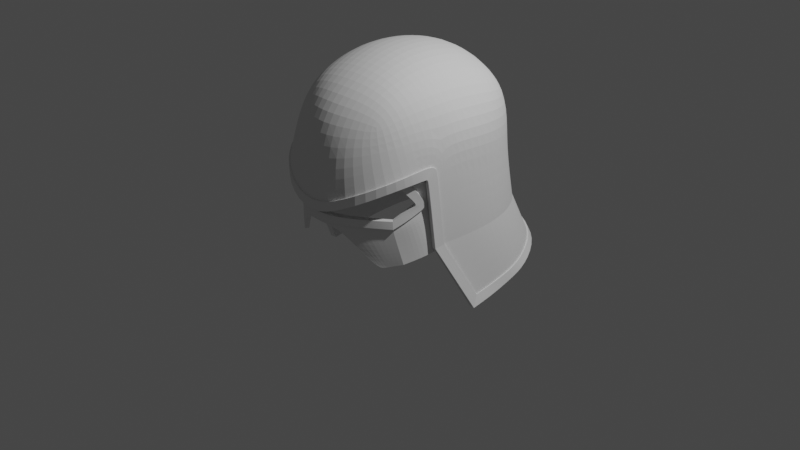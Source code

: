 # Source: helmet.blend  (saved by Blender 3.6.14; exported with 4.5.12 LTS)
import bpy
from mathutils import Matrix  # noqa: F401  (used for matrix-valued properties, if any)

bpy.ops.wm.read_factory_settings(use_empty=True)
scene = bpy.context.scene
scene.name = 'Scene'

# ---- collections
col_collection = bpy.data.collections.new('Collection'); scene.collection.children.link(col_collection)
col_helmet_hi = bpy.data.collections.new('helmet_hi'); scene.collection.children.link(col_helmet_hi)

# ---- world
world_world = bpy.data.worlds.new('World'); scene.world = world_world
world_world.use_nodes = True; world_world.node_tree.nodes.clear()
_N = world_world.node_tree.nodes; _L = world_world.node_tree.links
n0 = _N.new('ShaderNodeOutputWorld'); n0.name = 'World Output'; n0.location = (300, 300)
n1 = _N.new('ShaderNodeBackground'); n1.name = 'Background'; n1.location = (10, 300)
n1.inputs[0].default_value = (0.05088, 0.05088, 0.05088, 1.0)
_L.new(n1.outputs[0], n0.inputs[0])
n0.is_active_output = True
world_world.color = (0.05088, 0.05088, 0.05088)
world_world.use_sun_shadow = False
world_world.sun_shadow_jitter_overblur = 0.0

# ---- cameras
cam_camera = bpy.data.cameras.new('Camera')
cam_camera.clip_end = 100.0
cam_camera.ortho_scale = 7.314

# ---- lights
light_light = bpy.data.lights.new('Light', 'POINT')
light_light.transmission_factor = 0.0
light_light.energy = 1000.0
light_light.shadow_soft_size = 0.1
light_light.shadow_maximum_resolution = 0.006
light_light.use_absolute_resolution = True

# ---- meshes
me_cube = bpy.data.meshes.new('Cube')
me_cube.from_pydata([(0.4712, -0.6465, 0.317), (0.6299, 0.6081, 0.444), (0.0, 0.7514, 0.615), (0.3608, 0.7072, 0.5584), (0.6657, 0.6949, 0.157), (0.6704, 0.699, -0.2441), (0.7008, 0.3391, 0.5391), (0.6543, -0.003418, 0.5856), (0.6237, -0.2559, 0.5526), (0.554, -0.6806, 0.1267), (0.2808, -0.732, 0.3861), (0.0, -0.8022, 0.4041), (0.0, 0.9269, -0.1938), (0.0, 0.9081, 0.2224), (0.3386, 0.8662, -0.1988), (0.3523, 0.8694, 0.1886), (0.8307, 0.3971, -0.214), (0.8465, 0.3743, 0.1915), (0.8481, 0.06185, -0.1566), (0.8546, 0.008104, 0.2049), (0.8211, -0.1643, -0.1675), (0.7859, -0.2161, 0.1901), (0.296, -0.8669, 0.02516), (0.0, -0.929, -0.0316), (0.3567, 0.3843, 0.7644), (0.0, 0.4184, 0.8293), (0.3392, 0.0002977, 0.8069), (0.0, 0.00134, 0.8597), (0.321, -0.2793, 0.7367), (0.0, -0.2845, 0.7848), (0.5494, -0.4988, 0.4786), (0.6838, -0.4759, 0.1627), (0.0, -0.5413, 0.6479), (0.3141, -0.5184, 0.6125), (0.364, 0.9578, -0.8166), (0.6595, 0.8143, -0.8178), (0.8561, -0.07012, -0.8568), (0.8399, 0.4984, -0.828), (0.0, 1.008, -0.8151), (0.88, 0.187, -0.8389), (0.3692, -0.9102, -0.3309), (0.0, -0.9509, -0.4959), (0.6472, -0.678, -0.1663), (0.7401, -0.4181, -0.08582), (0.792, -0.2844, -0.1856), (0.8305, -0.2378, -0.8647), (0.7789, -0.2883, -0.05184), (0.733, 0.9626, -1.275), (0.8999, 0.652, -1.379), (0.3902, 1.165, -1.259), (0.9469, 0.1756, -1.475), (0.0, 1.217, -1.245), (0.9472, 0.4042, -1.422), (0.9476, 0.05217, -1.497), (0.3723, -0.9204, -0.4323), (0.0, -0.9749, -0.5893), (0.6567, -0.6827, -0.2545), (0.7687, -0.4027, -0.1809), (0.779, -0.3748, -0.1738), (0.0, 1.247, -1.317), (0.4002, 1.205, -1.322), (0.7638, 0.9961, -1.335), (0.9416, 0.6805, -1.448), (0.9725, 0.4362, -1.505), (0.9914, 0.2086, -1.558), (0.7423, 0.9705, -1.27), (0.9116, 0.6554, -1.376), (0.7801, -0.3651, -0.2077), (0.8365, -0.3316, -0.8799), (0.0, -0.9646, -0.4938), (0.3745, -0.9222, -0.3294), (0.6576, -0.6865, -0.165), (0.7529, -0.4241, -0.08405), (0.9899, -0.01143, -1.603), (0.792, -0.293, -0.04978), (0.8057, -0.2881, -0.1843), (0.8445, -0.2402, -0.8641), (0.3947, 1.178, -1.252), (0.9572, 0.1742, -1.473), (0.0, 1.233, -1.235), (0.9601, 0.4047, -1.42), (0.9577, 0.04935, -1.495), (0.0, 0.7268, 0.5928), (0.3484, 0.6827, 0.5367), (0.6095, 0.5889, 0.4261), (0.6424, 0.6716, 0.1473), (0.6441, 0.6736, -0.2504), (0.6757, 0.3294, 0.5174), (0.6287, -0.003417, 0.5621), (0.5969, -0.2472, 0.5299), (0.5244, -0.4809, 0.4583), (0.4492, -0.6202, 0.3019), (0.5281, -0.6555, 0.1185), (0.2691, -0.7019, 0.3679), (0.0, -0.7695, 0.3856), (0.0, 0.8908, -0.1995), (0.0, 0.875, 0.2121), (0.3264, 0.8323, -0.2056), (0.3406, 0.8374, 0.1788), (0.7968, 0.3851, -0.22), (0.8149, 0.3637, 0.1808), (0.8115, 0.06126, -0.1611), (0.8214, 0.008128, 0.1937), (0.7847, -0.1581, -0.1712), (0.7517, -0.2082, 0.1798), (0.6509, -0.461, 0.1534), (0.756, -0.2759, -0.1891), (0.3532, -0.8755, -0.3333), (0.2825, -0.833, 0.01833), (0.3521, -0.8716, -0.4362), (0.0, -0.9247, -0.5954), (0.0, -0.8932, -0.03793), (0.0, -0.9145, -0.5), (0.6157, -0.6466, -0.2575), (0.3435, 0.3729, 0.7334), (0.0, 0.4062, 0.7968), (0.3244, 0.001291, 0.7737), (0.0, 0.003448, 0.8239), (0.3079, -0.2675, 0.7038), (0.0, -0.2714, 0.7502), (0.0, -0.5196, 0.618), (0.3021, -0.4974, 0.5841), (0.7215, -0.3815, -0.1869), (0.731, -0.358, -0.1807), (0.0, 1.191, -1.353), (0.3838, 1.16, -1.342), (0.7228, 0.9633, -1.354), (0.883, 0.6658, -1.462), (0.9187, 0.4339, -1.511), (0.9307, 0.2177, -1.56), (0.3521, 0.9244, -0.8274), (0.7087, 0.9417, -1.287), (0.8194, -0.06488, -0.8582), (0.8677, 0.6429, -1.388), (0.0, 0.9728, -0.8259), (0.8443, 0.186, -0.842), (0.3795, 1.135, -1.272), (0.6336, 0.7893, -0.827), (0.9148, 0.1804, -1.477), (0.7304, -0.3521, -0.212), (0.7862, -0.3227, -0.8824), (0.8057, 0.4864, -0.8342), (0.0, 1.183, -1.266), (0.9139, 0.4035, -1.426), (0.7946, -0.2317, -0.8665), (0.6171, -0.6531, -0.169), (0.7059, -0.4035, -0.09058), (0.9257, -0.002811, -1.605), (0.7439, -0.2782, -0.05786), (0.9138, 0.06001, -1.502)], [], [(12, 13, 15, 14), (13, 2, 3, 15), (15, 3, 1, 4), (14, 15, 4, 5), (16, 17, 19, 18), (18, 19, 21, 20), (5, 4, 17, 16), (4, 1, 6, 17), (17, 6, 7, 19), (19, 7, 8, 21), (31, 30, 0, 9), (9, 0, 10, 22), (22, 10, 11, 23), (24, 25, 27, 26), (26, 27, 29, 28), (1, 3, 24, 6), (3, 2, 25, 24), (33, 32, 11, 10), (30, 33, 10, 0), (7, 26, 28, 8), (6, 24, 26, 7), (8, 28, 33, 30), (28, 29, 32, 33), (21, 8, 30, 31), (47, 65, 77, 49), (43, 72, 74, 46), (67, 58, 123, 139), (53, 81, 78, 50), (73, 68, 140, 147), (16, 18, 39, 37), (18, 20, 36, 39), (12, 14, 34, 38), (5, 16, 37, 35), (20, 44, 45, 36), (14, 5, 35, 34), (41, 40, 22, 23), (40, 42, 9, 22), (42, 43, 31, 9), (68, 67, 139, 140), (46, 21, 31, 43), (21, 46, 44, 20), (48, 66, 65, 47), (57, 56, 113, 122), (61, 62, 127, 126), (49, 77, 79, 51), (42, 71, 72, 43), (63, 64, 129, 128), (37, 39, 52, 48), (39, 36, 50, 52), (38, 34, 49, 51), (35, 37, 48, 47), (36, 45, 53, 50), (34, 35, 47, 49), (56, 54, 109, 113), (54, 70, 69, 55), (77, 65, 61, 60), (65, 66, 62, 61), (79, 77, 60, 59), (80, 78, 64, 63), (66, 80, 63, 62), (56, 71, 70, 54), (72, 71, 56, 57), (58, 74, 72, 57), (78, 81, 73, 64), (67, 75, 74, 58), (68, 76, 75, 67), (73, 81, 76, 68), (46, 74, 75, 44), (44, 75, 76, 45), (60, 61, 126, 125), (41, 69, 70, 40), (45, 76, 81, 53), (58, 57, 122, 123), (52, 80, 66, 48), (62, 63, 128, 127), (40, 70, 71, 42), (50, 78, 80, 52), (64, 73, 147, 129), (59, 60, 125, 124), (95, 97, 98, 96), (96, 98, 83, 82), (98, 85, 84, 83), (97, 86, 85, 98), (99, 101, 102, 100), (101, 103, 104, 102), (86, 99, 100, 85), (85, 100, 87, 84), (100, 102, 88, 87), (102, 104, 89, 88), (105, 92, 91, 90), (109, 110, 112, 107), (92, 108, 93, 91), (108, 111, 94, 93), (114, 116, 117, 115), (116, 118, 119, 117), (84, 87, 114, 83), (83, 114, 115, 82), (121, 93, 94, 120), (90, 91, 93, 121), (88, 89, 118, 116), (87, 88, 116, 114), (89, 90, 121, 118), (118, 121, 120, 119), (104, 105, 90, 89), (136, 125, 126, 131), (131, 126, 127, 133), (142, 124, 125, 136), (143, 128, 129, 138), (133, 127, 128, 143), (99, 141, 135, 101), (101, 135, 132, 103), (95, 134, 130, 97), (86, 137, 141, 99), (103, 132, 144, 106), (97, 130, 137, 86), (112, 111, 108, 107), (107, 108, 92, 145), (145, 92, 105, 146), (113, 109, 107, 145), (148, 146, 105, 104), (104, 103, 106, 148), (146, 122, 113, 145), (123, 122, 146, 148), (138, 129, 147, 149), (139, 123, 148, 106), (140, 139, 106, 144), (147, 140, 144, 149), (141, 133, 143, 135), (135, 143, 138, 132), (134, 142, 136, 130), (137, 131, 133, 141), (132, 138, 149, 144), (130, 136, 131, 137), (54, 55, 110, 109)])
_k = {(37, 39): 1.0, (36, 39): 1.0, (34, 38): 1.0, (35, 37): 1.0, (36, 45): 1.0, (34, 35): 1.0, (40, 41): 1.0, (40, 42): 1.0, (42, 43): 1.0, (43, 46): 1.0, (44, 46): 1.0, (44, 45): 1.0, (45, 53): 1.0, (48, 52): 1.0, (50, 52): 1.0, (49, 51): 1.0, (47, 48): 1.0, (50, 53): 1.0, (47, 49): 1.0, (54, 55): 1.0, (54, 56): 1.0, (57, 58): 1.0, (59, 60): 1.0, (60, 61): 1.0, (62, 63): 1.0, (63, 64): 1.0, (61, 62): 1.0, (67, 68): 1.0, (69, 70): 1.0, (70, 71): 1.0, (71, 72): 1.0, (58, 67): 1.0, (64, 73): 1.0, (72, 74): 1.0, (74, 75): 1.0, (75, 76): 1.0, (56, 57): 1.0, (68, 76): 1.0, (68, 73): 1.0, (76, 81): 1.0, (73, 81): 1.0, (66, 80): 1.0, (78, 80): 1.0, (77, 79): 1.0, (65, 66): 1.0, (78, 81): 1.0, (65, 77): 1.0, (53, 81): 1.0, (45, 76): 1.0, (73, 147): 1.0, (68, 140): 1.0, (109, 110): 1.0, (109, 113): 1.0, (122, 123): 1.0, (124, 125): 1.0, (125, 126): 1.0, (127, 128): 1.0, (128, 129): 1.0, (126, 127): 1.0, (139, 140): 1.0, (135, 141): 1.0, (132, 135): 1.0, (130, 134): 1.0, (137, 141): 1.0, (132, 144): 1.0, (130, 137): 1.0, (107, 112): 1.0, (107, 145): 1.0, (145, 146): 1.0, (123, 139): 1.0, (129, 147): 1.0, (146, 148): 1.0, (106, 148): 1.0, (106, 144): 1.0, (113, 122): 1.0, (140, 144): 1.0, (140, 147): 1.0, (144, 149): 1.0, (147, 149): 1.0, (133, 143): 1.0, (138, 143): 1.0, (136, 142): 1.0, (131, 133): 1.0, (138, 149): 1.0, (131, 136): 1.0}
me_cube.attributes.new('crease_edge', 'FLOAT', 'EDGE').data.foreach_set('value', [_k.get((min(e.vertices), max(e.vertices)), 0.0) for e in me_cube.edges])
_uv = me_cube.uv_layers.new(name='UVMap')
_uv.uv.foreach_set('vector', [0.5, 0.375, 0.5625, 0.375, 0.5625, 0.4375, 0.5, 0.4375, 0.5625, 0.375, 0.625, 0.375, 0.625, 0.4375, 0.5625, 0.4375, 0.5625, 0.4375, 0.625, 0.4375, 0.625, 0.5, 0.5625, 0.5, 0.5, 0.4375, 0.5625, 0.4375, 0.5625, 0.5, 0.5, 0.5, 0.5, 0.5625, 0.5625, 0.5625, 0.5625, 0.625, 0.5, 0.625, 0.5, 0.625, 0.5625, 0.625, 0.5625, 0.6737, 0.5, 0.6766, 0.5, 0.5, 0.5625, 0.5, 0.5625, 0.5625, 0.5, 0.5625, 0.5625, 0.5, 0.625, 0.5, 0.625, 0.5625, 0.5625, 0.5625, 0.5625, 0.5625, 0.625, 0.5625, 0.625, 0.625, 0.5625, 0.625, 0.5625, 0.625, 0.625, 0.625, 0.625, 0.6875, 0.5625, 0.6737, 0.5625, 0.7188, 0.625, 0.7188, 0.625, 0.75, 0.5625, 0.75, 0.5625, 0.75, 0.625, 0.75, 0.625, 0.8125, 0.5625, 0.8125, 0.5625, 0.8125, 0.625, 0.8125, 0.625, 0.875, 0.5625, 0.875, 0.6875, 0.5625, 0.75, 0.5625, 0.75, 0.625, 0.6875, 0.625, 0.6875, 0.625, 0.75, 0.625, 0.75, 0.6875, 0.6875, 0.6875, 0.625, 0.5, 0.6875, 0.5, 0.6875, 0.5625, 0.625, 0.5625, 0.6875, 0.5, 0.75, 0.5, 0.75, 0.5625, 0.6875, 0.5625, 0.6875, 0.7188, 0.75, 0.7188, 0.75, 0.75, 0.6875, 0.75, 0.625, 0.7188, 0.6875, 0.7188, 0.6875, 0.75, 0.625, 0.75, 0.625, 0.625, 0.6875, 0.625, 0.6875, 0.6875, 0.625, 0.6875, 0.625, 0.5625, 0.6875, 0.5625, 0.6875, 0.625, 0.625, 0.625, 0.625, 0.6875, 0.6875, 0.6875, 0.6875, 0.7188, 0.625, 0.7188, 0.6875, 0.6875, 0.75, 0.6875, 0.75, 0.7188, 0.6875, 0.7188, 0.5625, 0.6737, 0.625, 0.6875, 0.625, 0.7188, 0.5625, 0.7188, 0.5, 0.5, 0.5, 0.5, 0.5, 0.4375, 0.5, 0.4375, 0.5165, 0.7209, 0.5165, 0.7209, 0.5198, 0.6958, 0.5198, 0.6958, 0.0, 0.0, 0.0, 0.0, 0.0, 0.0, 0.0, 0.0, 0.5, 0.7005, 0.5, 0.7005, 0.5, 0.6734, 0.5, 0.6734, 0.0, 0.0, 0.0, 0.0, 0.0, 0.0, 0.0, 0.0, 0.5, 0.5625, 0.5, 0.625, 0.5, 0.625, 0.5, 0.5625, 0.5, 0.625, 0.5, 0.6766, 0.5, 0.6734, 0.5, 0.625, 0.5, 0.375, 0.5, 0.4375, 0.5, 0.4375, 0.5, 0.375, 0.5, 0.5, 0.5, 0.5625, 0.5, 0.5625, 0.5, 0.5, 0.5, 0.6766, 0.5, 0.7021, 0.5, 0.7037, 0.5, 0.6734, 0.5, 0.4375, 0.5, 0.5, 0.5, 0.5, 0.5, 0.4375, 0.4563, 0.7797, 0.4515, 0.7122, 0.5625, 0.8125, 0.5625, 0.875, 0.4515, 0.7122, 0.4609, 0.6699, 0.5625, 0.75, 0.5625, 0.8125, 0.4609, 0.6699, 0.5165, 0.7209, 0.5625, 0.7188, 0.5625, 0.75, 0.0, 0.0, 0.0, 0.0, 0.0, 0.0, 0.0, 0.0, 0.5198, 0.6958, 0.5625, 0.6737, 0.5625, 0.7188, 0.5165, 0.7209, 0.5625, 0.6737, 0.5198, 0.6958, 0.5, 0.7021, 0.5, 0.6766, 0.5, 0.5625, 0.5, 0.5625, 0.5, 0.5, 0.5, 0.5, 0.0, 0.0, 0.0, 0.0, 0.0, 0.0, 0.0, 0.0, 0.5, 0.5, 0.5, 0.5625, 0.5, 0.5625, 0.5, 0.5, 0.5, 0.4375, 0.5, 0.4375, 0.5, 0.375, 0.5, 0.375, 0.4609, 0.6699, 0.4609, 0.6699, 0.5165, 0.7209, 0.5165, 0.7209, 0.5, 0.625, 0.5, 0.6734, 0.5, 0.6734, 0.5, 0.625, 0.5, 0.5625, 0.5, 0.625, 0.5, 0.625, 0.5, 0.5625, 0.5, 0.625, 0.5, 0.6734, 0.5, 0.6734, 0.5, 0.625, 0.5, 0.375, 0.5, 0.4375, 0.5, 0.4375, 0.5, 0.375, 0.5, 0.5, 0.5, 0.5625, 0.5, 0.5625, 0.5, 0.5, 0.5, 0.6734, 0.5, 0.7037, 0.5, 0.7005, 0.5, 0.6734, 0.5, 0.4375, 0.5, 0.5, 0.5, 0.5, 0.5, 0.4375, 0.0, 0.0, 0.0, 0.0, 0.0, 0.0, 0.0, 0.0, 0.0, 0.0, 0.4515, 0.7122, 0.4563, 0.7797, 0.0, 0.0, 0.5, 0.4375, 0.5, 0.5, 0.5, 0.5, 0.5, 0.4375, 0.5, 0.5, 0.5, 0.5625, 0.5, 0.5625, 0.5, 0.5, 0.5, 0.375, 0.5, 0.4375, 0.5, 0.4375, 0.5, 0.375, 0.5, 0.625, 0.5, 0.6734, 0.5, 0.6734, 0.5, 0.625, 0.5, 0.5625, 0.5, 0.625, 0.5, 0.625, 0.5, 0.5625, 0.0, 0.0, 0.4609, 0.6699, 0.4515, 0.7122, 0.0, 0.0, 0.5165, 0.7209, 0.4609, 0.6699, 0.0, 0.0, 0.0, 0.0, 0.0, 0.0, 0.5198, 0.6958, 0.5165, 0.7209, 0.0, 0.0, 0.5, 0.6734, 0.5, 0.7005, 0.0, 0.0, 0.5, 0.6734, 0.0, 0.0, 0.5, 0.7021, 0.5198, 0.6958, 0.0, 0.0, 0.0, 0.0, 0.5, 0.7037, 0.5, 0.7021, 0.0, 0.0, 0.0, 0.0, 0.5, 0.7005, 0.5, 0.7037, 0.0, 0.0, 0.5198, 0.6958, 0.5198, 0.6958, 0.5, 0.7021, 0.5, 0.7021, 0.5, 0.7021, 0.5, 0.7021, 0.5, 0.7037, 0.5, 0.7037, 0.5, 0.4375, 0.5, 0.5, 0.5, 0.5, 0.5, 0.4375, 0.4563, 0.7797, 0.4563, 0.7797, 0.4515, 0.7122, 0.4515, 0.7122, 0.5, 0.7037, 0.5, 0.7037, 0.5, 0.7005, 0.5, 0.7005, 0.0, 0.0, 0.0, 0.0, 0.0, 0.0, 0.0, 0.0, 0.5, 0.625, 0.5, 0.625, 0.5, 0.5625, 0.5, 0.5625, 0.5, 0.5625, 0.5, 0.625, 0.5, 0.625, 0.5, 0.5625, 0.4515, 0.7122, 0.4515, 0.7122, 0.4609, 0.6699, 0.4609, 0.6699, 0.5, 0.6734, 0.5, 0.6734, 0.5, 0.625, 0.5, 0.625, 0.5, 0.6734, 0.0, 0.0, 0.0, 0.0, 0.5, 0.6734, 0.5, 0.375, 0.5, 0.4375, 0.5, 0.4375, 0.5, 0.375, 0.5, 0.375, 0.5, 0.4375, 0.5625, 0.4375, 0.5625, 0.375, 0.5625, 0.375, 0.5625, 0.4375, 0.625, 0.4375, 0.625, 0.375, 0.5625, 0.4375, 0.5625, 0.5, 0.625, 0.5, 0.625, 0.4375, 0.5, 0.4375, 0.5, 0.5, 0.5625, 0.5, 0.5625, 0.4375, 0.5, 0.5625, 0.5, 0.625, 0.5625, 0.625, 0.5625, 0.5625, 0.5, 0.625, 0.5, 0.6766, 0.5625, 0.6737, 0.5625, 0.625, 0.5, 0.5, 0.5, 0.5625, 0.5625, 0.5625, 0.5625, 0.5, 0.5625, 0.5, 0.5625, 0.5625, 0.625, 0.5625, 0.625, 0.5, 0.5625, 0.5625, 0.5625, 0.625, 0.625, 0.625, 0.625, 0.5625, 0.5625, 0.625, 0.5625, 0.6737, 0.625, 0.6875, 0.625, 0.625, 0.5625, 0.7188, 0.5625, 0.75, 0.625, 0.75, 0.625, 0.7188, 0.0, 0.0, 0.0, 0.0, 0.4563, 0.7797, 0.4515, 0.7122, 0.5625, 0.75, 0.5625, 0.8125, 0.625, 0.8125, 0.625, 0.75, 0.5625, 0.8125, 0.5625, 0.875, 0.625, 0.875, 0.625, 0.8125, 0.6875, 0.5625, 0.6875, 0.625, 0.75, 0.625, 0.75, 0.5625, 0.6875, 0.625, 0.6875, 0.6875, 0.75, 0.6875, 0.75, 0.625, 0.625, 0.5, 0.625, 0.5625, 0.6875, 0.5625, 0.6875, 0.5, 0.6875, 0.5, 0.6875, 0.5625, 0.75, 0.5625, 0.75, 0.5, 0.6875, 0.7188, 0.6875, 0.75, 0.75, 0.75, 0.75, 0.7188, 0.625, 0.7188, 0.625, 0.75, 0.6875, 0.75, 0.6875, 0.7188, 0.625, 0.625, 0.625, 0.6875, 0.6875, 0.6875, 0.6875, 0.625, 0.625, 0.5625, 0.625, 0.625, 0.6875, 0.625, 0.6875, 0.5625, 0.625, 0.6875, 0.625, 0.7188, 0.6875, 0.7188, 0.6875, 0.6875, 0.6875, 0.6875, 0.6875, 0.7188, 0.75, 0.7188, 0.75, 0.6875, 0.5625, 0.6737, 0.5625, 0.7188, 0.625, 0.7188, 0.625, 0.6875, 0.5, 0.4375, 0.5, 0.4375, 0.5, 0.5, 0.5, 0.5, 0.5, 0.5, 0.5, 0.5, 0.5, 0.5625, 0.5, 0.5625, 0.5, 0.375, 0.5, 0.375, 0.5, 0.4375, 0.5, 0.4375, 0.5, 0.625, 0.5, 0.625, 0.5, 0.6734, 0.5, 0.6734, 0.5, 0.5625, 0.5, 0.5625, 0.5, 0.625, 0.5, 0.625, 0.5, 0.5625, 0.5, 0.5625, 0.5, 0.625, 0.5, 0.625, 0.5, 0.625, 0.5, 0.625, 0.5, 0.6734, 0.5, 0.6766, 0.5, 0.375, 0.5, 0.375, 0.5, 0.4375, 0.5, 0.4375, 0.5, 0.5, 0.5, 0.5, 0.5, 0.5625, 0.5, 0.5625, 0.5, 0.6766, 0.5, 0.6734, 0.5, 0.7037, 0.5, 0.7021, 0.5, 0.4375, 0.5, 0.4375, 0.5, 0.5, 0.5, 0.5, 0.4563, 0.7797, 0.5625, 0.875, 0.5625, 0.8125, 0.4515, 0.7122, 0.4515, 0.7122, 0.5625, 0.8125, 0.5625, 0.75, 0.4609, 0.6699, 0.4609, 0.6699, 0.5625, 0.75, 0.5625, 0.7188, 0.5165, 0.7209, 0.0, 0.0, 0.0, 0.0, 0.4515, 0.7122, 0.4609, 0.6699, 0.5198, 0.6958, 0.5165, 0.7209, 0.5625, 0.7188, 0.5625, 0.6737, 0.5625, 0.6737, 0.5, 0.6766, 0.5, 0.7021, 0.5198, 0.6958, 0.5165, 0.7209, 0.0, 0.0, 0.0, 0.0, 0.4609, 0.6699, 0.0, 0.0, 0.0, 0.0, 0.5165, 0.7209, 0.5198, 0.6958, 0.5, 0.6734, 0.5, 0.6734, 0.0, 0.0, 0.5, 0.7005, 0.0, 0.0, 0.0, 0.0, 0.5198, 0.6958, 0.5, 0.7021, 0.0, 0.0, 0.0, 0.0, 0.5, 0.7021, 0.5, 0.7037, 0.0, 0.0, 0.0, 0.0, 0.5, 0.7037, 0.5, 0.7005, 0.5, 0.5625, 0.5, 0.5625, 0.5, 0.625, 0.5, 0.625, 0.5, 0.625, 0.5, 0.625, 0.5, 0.6734, 0.5, 0.6734, 0.5, 0.375, 0.5, 0.375, 0.5, 0.4375, 0.5, 0.4375, 0.5, 0.5, 0.5, 0.5, 0.5, 0.5625, 0.5, 0.5625, 0.5, 0.6734, 0.5, 0.6734, 0.5, 0.7005, 0.5, 0.7037, 0.5, 0.4375, 0.5, 0.4375, 0.5, 0.5, 0.5, 0.5, 0.0, 0.0, 0.0, 0.0, 0.0, 0.0, 0.0, 0.0])
me_cube.use_mirror_x = True
me_cube.update()
me_plane = bpy.data.meshes.new('Plane')
me_plane.from_pydata([(0.0, -1.037, 0.362), (0.217, -1.004, 0.362), (0.4609, -0.845, 0.362), (0.6588, -0.6942, 0.3619), (0.7973, -0.3955, 0.5668), (0.602, -0.741, -0.04828), (0.7376, -0.6383, -0.00273), (0.6637, -0.6966, 0.3236), (0.2244, -0.999, 0.3237), (0.5577, -0.7803, -0.06418), (0.4722, -0.8443, 0.3237), (0.0, -1.037, 0.3237), (0.6827, -0.6169, 0.8407), (0.5848, -0.7839, 0.8457), (0.403, -0.9103, 0.8457), (0.1846, -1.017, 0.8457), (0.0, -1.047, 0.8457), (0.392, -0.8901, 0.1256), (0.5402, -0.8032, 0.118), (0.6987, -0.6709, 0.1746), (0.7517, -0.5025, 0.7394), (0.7185, -0.5713, 0.943), (0.5848, -0.7839, 0.9463), (0.403, -0.9103, 0.9463), (0.1846, -1.017, 0.9463), (0.0, -1.047, 0.9463), (0.8699, -0.1894, 0.1245), (0.826, -0.281, 0.5568), (0.8556, -0.2288, 0.3077), (0.7923, -0.3689, 0.8617), (0.0, -0.9967, 0.4391), (0.0, -0.9943, 0.3633), (0.202, -0.9634, 0.3618), (0.1964, -0.9635, 0.4383), (0.4359, -0.8097, 0.3587), (0.4311, -0.8109, 0.4363), (0.6265, -0.6654, 0.3585), (0.6161, -0.6615, 0.4347), (0.7585, -0.3796, 0.5608), (0.7213, -0.4698, 0.5853), (0.5761, -0.7062, -0.04666), (0.7029, -0.6124, -0.002873), (0.2065, -0.9595, 0.3233), (0.5339, -0.7441, -0.06193), (0.3691, -0.8532, 0.1266), (0.6293, -0.665, 0.321), (0.5149, -0.7679, 0.1187), (0.4474, -0.8088, 0.3213), (0.6645, -0.6441, 0.1736), (0.0, -0.9944, 0.3259), (0.6554, -0.585, 0.8438), (0.6393, -0.6188, 0.771), (0.7156, -0.4823, 0.7388), (0.6865, -0.5402, 0.6778), (0.5537, -0.7537, 0.8469), (0.5503, -0.7502, 0.7738), (0.3809, -0.8729, 0.8465), (0.3807, -0.8692, 0.7734), (0.1714, -0.9761, 0.8459), (0.1713, -0.9761, 0.7723), (0.0, -1.004, 0.8457), (0.0, -1.004, 0.7717), (0.6823, -0.5492, 0.9444), (0.5537, -0.7537, 0.9467), (0.381, -0.8729, 0.9463), (0.1714, -0.9761, 0.9463), (0.0, -1.004, 0.9463), (0.8155, -0.2164, 0.3078), (0.8275, -0.1755, 0.1265), (0.7833, -0.2718, 0.5509), (0.7524, -0.3516, 0.86), (0.0, -1.063, 0.4385), (0.0, -1.06, 0.3618), (0.2256, -1.026, 0.3623), (0.2198, -1.026, 0.4389), (0.4746, -0.8639, 0.3633), (0.47, -0.8651, 0.44), (0.6748, -0.7104, 0.3641), (0.6629, -0.705, 0.4409), (0.8201, -0.4139, 0.5668), (0.7782, -0.5057, 0.5895), (0.7074, -0.6205, 0.841), (0.6893, -0.6529, 0.7689), (0.7717, -0.5147, 0.7399), (0.739, -0.5753, 0.6784), (0.6016, -0.8002, 0.8445), (0.5982, -0.7966, 0.7706), (0.4149, -0.9304, 0.8448), (0.415, -0.9265, 0.7708), (0.1917, -1.04, 0.8454), (0.1917, -1.04, 0.7715), (0.0, -1.07, 0.8457), (0.0, -1.07, 0.7717), (0.7751, -0.4617, 0.5217), (0.8673, -0.3322, 0.08857), (0.8006, -0.4343, 0.4789), (0.846, -0.3749, 0.2663), (0.7325, -0.4594, 0.5045), (0.7106, -0.491, 0.5689), (0.8279, -0.3164, 0.08926), (0.759, -0.4419, 0.4626), (0.7997, -0.3727, 0.2606), (0.7951, -0.4751, 0.5234), (0.7661, -0.5277, 0.5732), (0.6999, -0.5908, 0.824), (0.742, -0.5169, 0.9419), (0.6644, -0.5699, 0.8224), (0.6444, -0.6103, 0.761), (0.705, -0.4959, 0.9427), (0.717, -0.6049, 0.8203), (0.6947, -0.6446, 0.7592), (0.6644, -0.5757, 0.5019), (0.7157, -0.6158, 0.5071), (0.7292, -0.5775, 0.4406), (0.8203, -0.4907, 0.04663), (0.7624, -0.5661, 0.3994), (0.7971, -0.524, 0.2206), (0.6889, -0.562, 0.4306), (0.7834, -0.4699, 0.04686), (0.7193, -0.554, 0.3905), (0.7535, -0.5093, 0.2174), (0.7464, -0.5924, 0.4426)], [], [(57, 88, 90, 59), (13, 14, 87, 85), (10, 2, 1, 8), (19, 18, 5, 6), (3, 2, 10, 7), (113, 3, 7, 115), (116, 19, 6, 114), (18, 10, 8, 17), (11, 8, 1, 0), (35, 76, 78, 37), (110, 107, 53, 84), (1, 2, 75, 73), (15, 16, 91, 89), (4, 20, 83, 79), (5, 18, 17, 9), (115, 7, 19, 116), (7, 10, 18, 19), (57, 55, 86, 88), (15, 14, 23, 24), (16, 15, 24, 25), (14, 13, 22, 23), (101, 67, 68, 99), (104, 105, 21, 12), (31, 30, 33, 32), (33, 35, 34, 32), (35, 37, 36, 34), (98, 39, 38, 97), (47, 42, 32, 34), (48, 41, 40, 46), (36, 45, 47, 34), (117, 119, 45, 36), (120, 118, 41, 48), (46, 44, 42, 47), (49, 31, 32, 42), (107, 51, 50, 106), (13, 12, 21, 22), (55, 57, 56, 54), (57, 59, 58, 56), (59, 61, 60, 58), (40, 43, 44, 46), (119, 120, 48, 45), (45, 48, 46, 47), (4, 27, 29, 20), (58, 65, 64, 56), (51, 55, 54, 50), (60, 66, 65, 58), (56, 64, 63, 54), (69, 38, 52, 70), (106, 50, 62, 108), (54, 63, 62, 50), (11, 49, 42, 8), (22, 63, 64, 23), (9, 43, 40, 5), (23, 64, 65, 24), (35, 33, 74, 76), (24, 65, 66, 25), (17, 44, 43, 9), (8, 42, 44, 17), (21, 62, 63, 22), (105, 108, 62, 21), (112, 111, 37, 78), (26, 68, 67, 28), (95, 27, 4, 93), (28, 67, 69, 27), (5, 40, 41, 6), (92, 61, 59, 90), (72, 73, 74, 71), (74, 73, 75, 76), (76, 75, 77, 78), (103, 102, 79, 80), (110, 109, 81, 82), (86, 55, 51, 82), (86, 85, 87, 88), (88, 87, 89, 90), (90, 89, 91, 92), (69, 70, 29, 27), (104, 12, 81, 109), (2, 3, 77, 75), (0, 1, 73, 72), (14, 15, 89, 87), (82, 81, 85, 86), (93, 4, 79, 102), (30, 71, 74, 33), (39, 53, 52, 38), (80, 84, 53, 39), (113, 93, 102, 121), (112, 121, 102, 103), (80, 39, 98, 103), (114, 118, 99, 94), (94, 26, 28, 96), (69, 100, 97, 38), (100, 69, 67, 101), (111, 98, 97, 117), (94, 99, 68, 26), (96, 28, 27, 95), (20, 104, 109, 83), (84, 83, 109, 110), (29, 70, 108, 105), (52, 106, 108, 70), (53, 107, 106, 52), (20, 29, 105, 104), (82, 51, 107, 110), (80, 79, 83, 84), (12, 13, 85, 81), (37, 111, 117, 36), (6, 41, 118, 114), (78, 77, 121, 112), (3, 113, 121, 77), (103, 98, 111, 112), (100, 101, 120, 119), (101, 99, 118, 120), (97, 100, 119, 117), (95, 115, 116, 96), (96, 116, 114, 94), (93, 113, 115, 95)])
_k = {(0, 1): 1.0, (1, 2): 1.0, (2, 3): 1.0, (4, 93): 1.0, (5, 6): 1.0, (5, 9): 1.0, (9, 17): 1.0, (3, 7): 1.0, (7, 19): 1.0, (8, 11): 1.0, (12, 104): 1.0, (13, 14): 1.0, (14, 15): 1.0, (15, 16): 1.0, (8, 17): 1.0, (6, 19): 1.0, (22, 23): 1.0, (23, 24): 1.0, (24, 25): 1.0, (26, 28): 1.0, (27, 28): 1.0, (27, 29): 1.0, (26, 94): 1.0, (29, 105): 1.0, (30, 33): 1.0, (33, 35): 1.0, (36, 37): 1.0, (35, 37): 1.0, (37, 111): 1.0, (40, 41): 1.0, (40, 43): 1.0, (43, 44): 1.0, (36, 45): 1.0, (45, 48): 1.0, (42, 49): 1.0, (55, 57): 1.0, (57, 59): 1.0, (59, 61): 1.0, (42, 44): 1.0, (41, 48): 1.0, (53, 107): 1.0, (63, 64): 1.0, (64, 65): 1.0, (65, 66): 1.0, (67, 68): 1.0, (67, 69): 1.0, (69, 70): 1.0, (68, 99): 1.0, (70, 108): 1.0, (6, 41): 1.0, (37, 78): 1.0, (72, 73): 1.0, (71, 74): 1.0, (73, 75): 1.0, (74, 76): 1.0, (77, 78): 1.0, (75, 77): 1.0, (76, 78): 1.0, (79, 102): 1.0, (78, 112): 1.0, (81, 109): 1.0, (85, 87): 1.0, (86, 88): 1.0, (87, 89): 1.0, (88, 90): 1.0, (89, 91): 1.0, (90, 92): 1.0, (84, 110): 1.0, (3, 77): 1.0, (4, 20): 1.0, (39, 53): 1.0, (80, 84): 1.0, (79, 83): 1.0, (93, 113): 1.0, (94, 114): 1.0, (39, 98): 1.0, (99, 118): 1.0, (102, 121): 1.0, (80, 103): 1.0, (20, 104): 1.0, (21, 105): 1.0, (51, 107): 1.0, (62, 108): 1.0, (83, 109): 1.0, (82, 110): 1.0, (12, 13): 1.0, (21, 22): 1.0, (51, 55): 1.0, (62, 63): 1.0, (81, 85): 1.0, (82, 86): 1.0, (98, 111): 1.0, (103, 112): 1.0, (3, 113): 1.0, (6, 114): 1.0, (41, 118): 1.0, (77, 121): 1.0}
me_plane.attributes.new('crease_edge', 'FLOAT', 'EDGE').data.foreach_set('value', [_k.get((min(e.vertices), max(e.vertices)), 0.0) for e in me_plane.edges])
_uv = me_plane.uv_layers.new(name='UVMap')
_uv.uv.foreach_set('vector', [1.0, 1.0, 1.0, 1.0, 1.0, 1.0, 1.0, 1.0, 1.0, 0.0, 1.0, 0.0, 1.0, 0.0, 1.0, 0.0, 1.0, 0.0, 1.0, 0.0, 1.0, 0.0, 0.9332, 0.0, 1.0, 0.0, 1.0, 0.0, 1.0, 0.0, 1.0, 0.0, 1.0, 0.0, 1.0, 0.0, 1.0, 0.0, 1.0, 0.0, 1.0, 0.0, 1.0, 0.0, 1.0, 0.0, 0.9723, 0.0, 0.7567, 0.0, 1.0, 0.0, 1.0, 0.0, 0.5265, 0.0, 1.0, 0.0, 1.0, 0.0, 0.9332, 0.0, 0.4621, 0.0, 0.0, 0.0, 0.9332, 0.0, 1.0, 0.0, 0.0, 0.0, 1.0, 1.0, 1.0, 1.0, 1.0, 1.0, 1.0, 1.0, 1.0, 1.0, 1.0, 1.0, 1.0, 1.0, 1.0, 1.0, 1.0, 0.0, 1.0, 0.0, 1.0, 0.0, 1.0, 0.0, 1.0, 0.0, 1.0, 0.0, 1.0, 0.0, 1.0, 0.0, 1.0, 0.0, 1.0, 0.0, 1.0, 0.0, 1.0, 0.0, 1.0, 0.0, 1.0, 0.0, 0.4621, 0.0, 0.0, 0.0, 0.9723, 0.0, 1.0, 0.0, 1.0, 0.0, 0.7567, 0.0, 1.0, 0.0, 1.0, 0.0, 1.0, 0.0, 1.0, 0.0, 1.0, 1.0, 1.0, 1.0, 1.0, 1.0, 1.0, 1.0, 1.0, 0.0, 1.0, 0.0, 1.0, 0.0, 1.0, 0.0, 1.0, 0.0, 1.0, 0.0, 1.0, 0.0, 1.0, 0.0, 1.0, 0.0, 1.0, 0.0, 1.0, 0.0, 1.0, 0.0, 0.5412, 0.0, 0.4621, 0.0, 0.0, 0.0, 0.05834, 0.0, 1.0, 0.0, 1.0, 0.0, 1.0, 0.0, 1.0, 0.0, 0.0, 0.0, 0.0, 1.0, 1.0, 1.0, 1.0, 0.0, 1.0, 1.0, 1.0, 1.0, 1.0, 0.0, 1.0, 0.0, 1.0, 1.0, 1.0, 1.0, 1.0, 0.0, 1.0, 0.0, 1.0, 1.0, 1.0, 1.0, 1.0, 0.0, 1.0, 0.0, 1.0, 0.0, 0.9332, 0.0, 1.0, 0.0, 1.0, 0.0, 1.0, 0.0, 1.0, 0.0, 1.0, 0.0, 1.0, 0.0, 1.0, 0.0, 1.0, 0.0, 1.0, 0.0, 1.0, 0.0, 1.0, 0.0, 0.9757, 0.0, 1.0, 0.0, 1.0, 0.0, 0.7693, 0.0, 0.5265, 0.0, 1.0, 0.0, 1.0, 0.0, 1.0, 0.0, 0.4621, 0.0, 0.9332, 0.0, 1.0, 0.0, 0.0, 0.0, 0.0, 0.0, 1.0, 0.0, 0.9332, 0.0, 1.0, 1.0, 1.0, 1.0, 1.0, 0.0, 1.0, 0.05533, 1.0, 0.0, 1.0, 0.0, 1.0, 0.0, 1.0, 0.0, 1.0, 1.0, 1.0, 1.0, 1.0, 0.0, 1.0, 0.0, 1.0, 1.0, 1.0, 1.0, 1.0, 0.0, 1.0, 0.0, 1.0, 1.0, 1.0, 1.0, 1.0, 0.0, 1.0, 0.0, 1.0, 0.0, 0.0, 0.0, 0.4621, 0.0, 1.0, 0.0, 0.9757, 0.0, 0.7693, 0.0, 1.0, 0.0, 1.0, 0.0, 1.0, 0.0, 1.0, 0.0, 1.0, 0.0, 1.0, 0.0, 1.0, 0.0, 0.9332, 0.0, 1.0, 0.0, 1.0, 0.0, 1.0, 0.0, 1.0, 0.0, 1.0, 0.0, 1.0, 0.0, 1.0, 1.0, 1.0, 1.0, 1.0, 0.0, 1.0, 0.0, 1.0, 0.0, 1.0, 0.0, 1.0, 0.0, 1.0, 0.0, 1.0, 0.0, 1.0, 0.0, 1.0, 0.0, 1.0, 0.0, 0.9332, 0.0, 1.0, 0.0, 1.0, 0.0, 1.0, 0.0, 1.0, 0.05533, 1.0, 0.0, 1.0, 0.0, 1.0, 0.0, 1.0, 0.0, 1.0, 0.0, 1.0, 0.0, 1.0, 0.0, 0.0, 0.0, 0.0, 0.0, 0.9332, 0.0, 0.9332, 0.0, 1.0, 0.0, 1.0, 0.0, 1.0, 0.0, 1.0, 0.0, 0.0, 0.0, 0.0, 0.0, 1.0, 0.0, 1.0, 0.0, 1.0, 0.0, 1.0, 0.0, 1.0, 0.0, 1.0, 0.0, 1.0, 1.0, 1.0, 1.0, 1.0, 1.0, 1.0, 1.0, 1.0, 0.0, 1.0, 0.0, 1.0, 0.0, 1.0, 0.0, 0.4621, 0.0, 0.4621, 0.0, 0.0, 0.0, 0.0, 0.0, 0.9332, 0.0, 0.9332, 0.0, 0.4621, 0.0, 0.4621, 0.0, 1.0, 0.0, 1.0, 0.0, 1.0, 0.0, 1.0, 0.0, 1.0, 0.0, 1.0, 0.0, 1.0, 0.0, 1.0, 0.0, 1.0, 1.0, 1.0, 1.0, 1.0, 1.0, 1.0, 1.0, 0.0, 0.0, 0.0, 0.0, 0.4621, 0.0, 0.4621, 0.0, 0.945, 0.0, 0.9332, 0.0, 1.0, 0.0, 1.0, 0.0, 0.4621, 0.0, 0.4621, 0.0, 0.9332, 0.0, 0.9332, 0.0, 1.0, 0.0, 1.0, 0.0, 1.0, 0.0, 1.0, 0.0, 1.0, 1.0, 1.0, 1.0, 1.0, 1.0, 1.0, 1.0, 0.0, 0.0, 1.0, 0.0, 1.0, 1.0, 0.0, 1.0, 1.0, 1.0, 1.0, 0.0, 1.0, 0.0, 1.0, 1.0, 1.0, 1.0, 1.0, 0.0, 1.0, 0.0, 1.0, 1.0, 1.0, 1.0, 1.0, 0.0, 1.0, 0.0, 1.0, 1.0, 1.0, 1.0, 1.0, 0.05533, 1.0, 0.0, 1.0, 1.0, 1.0, 1.0, 1.0, 1.0, 1.0, 1.0, 1.0, 1.0, 1.0, 1.0, 1.0, 0.0, 1.0, 0.0, 1.0, 1.0, 1.0, 1.0, 1.0, 0.0, 1.0, 0.0, 1.0, 1.0, 1.0, 1.0, 1.0, 0.0, 1.0, 0.0, 1.0, 1.0, 0.9332, 0.0, 1.0, 0.0, 1.0, 0.0, 0.9332, 0.0, 1.0, 0.0, 1.0, 0.0, 1.0, 0.0, 1.0, 0.05533, 1.0, 0.0, 1.0, 0.0, 1.0, 0.0, 1.0, 0.0, 0.0, 0.0, 1.0, 0.0, 1.0, 0.0, 0.0, 0.0, 1.0, 0.0, 1.0, 0.0, 1.0, 0.0, 1.0, 0.0, 1.0, 1.0, 1.0, 0.0, 1.0, 0.0, 1.0, 1.0, 1.0, 0.0, 1.0, 0.0, 1.0, 0.0, 1.0, 0.0, 0.0, 1.0, 0.0, 1.0, 1.0, 1.0, 1.0, 1.0, 1.0, 1.0, 1.0, 1.0, 1.0, 0.0, 1.0, 0.0, 1.0, 1.0, 1.0, 1.0, 1.0, 1.0, 1.0, 1.0, 1.0, 0.0, 1.0, 0.0, 1.0, 0.0, 1.0, 0.0, 1.0, 1.0, 1.0, 0.0, 1.0, 0.0, 1.0, 1.0, 1.0, 1.0, 1.0, 1.0, 1.0, 1.0, 1.0, 1.0, 0.5265, 0.0, 0.5265, 0.0, 0.05834, 0.0, 0.05834, 0.0, 0.05834, 0.0, 0.0, 0.0, 0.4621, 0.0, 0.5161, 0.0, 0.9332, 0.0, 0.9517, 0.0, 1.0, 0.0, 1.0, 0.0, 0.9517, 0.0, 0.9332, 0.0, 0.4621, 0.0, 0.5412, 0.0, 1.0, 1.0, 1.0, 1.0, 1.0, 0.0, 1.0, 0.0, 0.05834, 0.0, 0.05834, 0.0, 0.0, 0.0, 0.0, 0.0, 0.5161, 0.0, 0.4621, 0.0, 0.9332, 0.0, 0.945, 0.0, 1.0, 0.0, 1.0, 0.0, 1.0, 0.05533, 1.0, 0.0, 1.0, 1.0, 1.0, 0.0, 1.0, 0.05533, 1.0, 1.0, 1.0, 0.0, 1.0, 0.0, 1.0, 0.0, 1.0, 0.0, 1.0, 0.0, 1.0, 0.05533, 1.0, 0.0, 1.0, 0.0, 1.0, 1.0, 1.0, 1.0, 1.0, 0.05533, 1.0, 0.0, 1.0, 0.0, 1.0, 0.0, 1.0, 0.0, 1.0, 0.0, 1.0, 1.0, 1.0, 1.0, 1.0, 1.0, 1.0, 1.0, 1.0, 1.0, 1.0, 0.0, 1.0, 0.0, 1.0, 1.0, 1.0, 0.0, 1.0, 0.0, 1.0, 0.0, 1.0, 0.0, 1.0, 1.0, 1.0, 1.0, 1.0, 0.0, 1.0, 0.0, 1.0, 0.0, 1.0, 0.0, 0.5265, 0.0, 0.5265, 0.0, 1.0, 1.0, 1.0, 0.0, 1.0, 0.0, 1.0, 1.0, 1.0, 0.0, 1.0, 0.0, 1.0, 0.0, 1.0, 0.0, 1.0, 1.0, 1.0, 1.0, 1.0, 1.0, 1.0, 1.0, 0.9517, 0.0, 0.5412, 0.0, 0.7693, 0.0, 0.9757, 0.0, 0.5412, 0.0, 0.05834, 0.0, 0.5265, 0.0, 0.7693, 0.0, 1.0, 0.0, 0.9517, 0.0, 0.9757, 0.0, 1.0, 0.0, 0.945, 0.0, 0.9723, 0.0, 0.7567, 0.0, 0.5161, 0.0, 0.5161, 0.0, 0.7567, 0.0, 0.5265, 0.0, 0.05834, 0.0, 1.0, 0.0, 1.0, 0.0, 0.9723, 0.0, 0.945, 0.0])
me_plane.update()

# ---- objects
ob_light = bpy.data.objects.new('Light', light_light)
ob_camera = bpy.data.objects.new('Camera', cam_camera)
ob_body = bpy.data.objects.new('body', me_cube)
ob_visor = bpy.data.objects.new('visor', me_plane)

# ---- transforms, parenting, visibility, modifiers, constraints
ob_light.location = (4.076, 1.005, 5.904)
ob_light.rotation_euler = (0.6503, 0.05522, 1.866)
ob_light.lock_rotations_4d = False
ob_light.empty_display_type = 'ARROWS'
ob_light.color = (0.0, 0.0, 0.0, 0.0)
ob_light.lineart.crease_threshold = 0.0
ob_camera.location = (7.359, -6.926, 4.958)
ob_camera.rotation_euler = (1.109, 0.0, 0.8149)
ob_camera.lock_rotations_4d = False
ob_camera.empty_display_type = 'ARROWS'
ob_camera.color = (0.0, 0.0, 0.0, 0.0)
ob_camera.display_type = 'WIRE'
ob_camera.lineart.crease_threshold = 0.0
ob_body.location = (0.0, 0.0, 1.017)
ob_body.scale = (1.085, 1.174, 0.9955)
ob_body.use_mesh_mirror_x = True
_m = ob_body.modifiers.new('Mirror', 'MIRROR')
_m.use_clip = True
_m = ob_body.modifiers.new('Subdivision', 'SUBSURF')
_m.levels = 2
ob_visor.location = (0.0, 0.0, 0.0)
_m = ob_visor.modifiers.new('Mirror', 'MIRROR')
_m.use_clip = True
_m = ob_visor.modifiers.new('Subdivision', 'SUBSURF')
_m.levels = 2

# ---- collection membership
col_collection.objects.link(ob_light)
col_collection.objects.link(ob_camera)
col_helmet_hi.objects.link(ob_body)
col_helmet_hi.objects.link(ob_visor)

# ---- scene / render settings (as saved in the file)
scene.camera = ob_camera
scene.frame_start = 1; scene.frame_end = 250; scene.frame_set(1)
scene.render.engine = 'BLENDER_EEVEE_NEXT'
scene.cycles.sampling_pattern = 'TABULATED_SOBOL'
scene.view_settings.view_transform = 'Filmic'
bpy.context.view_layer.update()
